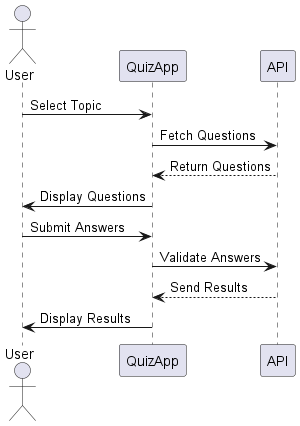

The diagram above was rendered by PlantUML. Its source (embedded in the PNG):
@startuml
actor User
participant QuizApp
participant API

User -> QuizApp: Select Topic
QuizApp -> API: Fetch Questions
API --> QuizApp: Return Questions
QuizApp -> User: Display Questions
User -> QuizApp: Submit Answers
QuizApp -> API: Validate Answers
API --> QuizApp: Send Results
QuizApp -> User: Display Results
@enduml